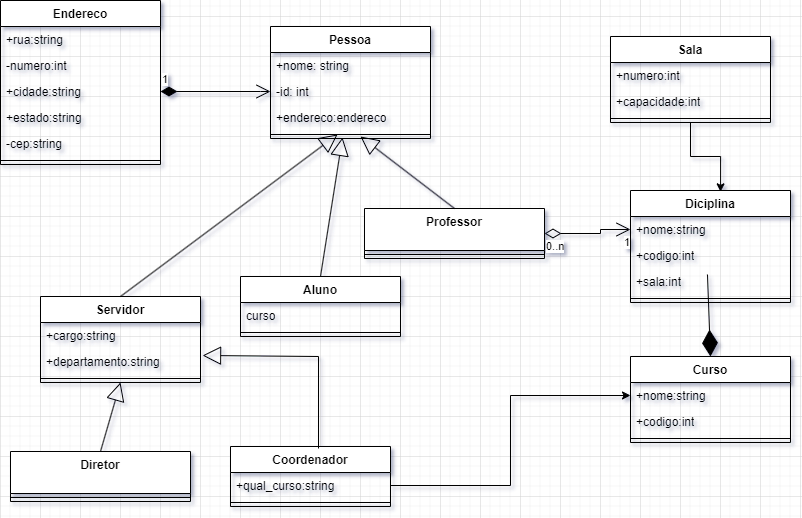

The diagram above was exported from draw.io. Its source (the exported page's mxGraphModel, read from the mxfile embedded in the PNG):
<mxGraphModel dx="1781" dy="600" grid="1" gridSize="10" guides="1" tooltips="1" connect="1" arrows="1" fold="1" page="1" pageScale="1" pageWidth="827" pageHeight="1169" math="0" shadow="0">
  <root>
    <mxCell id="0" />
    <mxCell id="1" parent="0" />
    <mxCell id="Rh2QgrxEPTwvA0ktxh3N-1" value="Pessoa" style="swimlane;fontStyle=1;align=center;verticalAlign=top;childLayout=stackLayout;horizontal=1;startSize=26;horizontalStack=0;resizeParent=1;resizeParentMax=0;resizeLast=0;collapsible=1;marginBottom=0;whiteSpace=wrap;html=1;" parent="1" vertex="1">
      <mxGeometry x="230" y="250" width="160" height="112" as="geometry" />
    </mxCell>
    <mxCell id="Rh2QgrxEPTwvA0ktxh3N-2" value="+nome: string" style="text;strokeColor=none;fillColor=none;align=left;verticalAlign=top;spacingLeft=4;spacingRight=4;overflow=hidden;rotatable=0;points=[[0,0.5],[1,0.5]];portConstraint=eastwest;whiteSpace=wrap;html=1;" parent="Rh2QgrxEPTwvA0ktxh3N-1" vertex="1">
      <mxGeometry y="26" width="160" height="26" as="geometry" />
    </mxCell>
    <mxCell id="pG5uc4KAxIted6nF07KH-1" value="-id: int" style="text;strokeColor=none;fillColor=none;align=left;verticalAlign=top;spacingLeft=4;spacingRight=4;overflow=hidden;rotatable=0;points=[[0,0.5],[1,0.5]];portConstraint=eastwest;whiteSpace=wrap;html=1;" parent="Rh2QgrxEPTwvA0ktxh3N-1" vertex="1">
      <mxGeometry y="52" width="160" height="26" as="geometry" />
    </mxCell>
    <mxCell id="pG5uc4KAxIted6nF07KH-2" value="+endereco:endereco" style="text;strokeColor=none;fillColor=none;align=left;verticalAlign=top;spacingLeft=4;spacingRight=4;overflow=hidden;rotatable=0;points=[[0,0.5],[1,0.5]];portConstraint=eastwest;whiteSpace=wrap;html=1;" parent="Rh2QgrxEPTwvA0ktxh3N-1" vertex="1">
      <mxGeometry y="78" width="160" height="26" as="geometry" />
    </mxCell>
    <mxCell id="Rh2QgrxEPTwvA0ktxh3N-3" value="" style="line;strokeWidth=1;fillColor=none;align=left;verticalAlign=middle;spacingTop=-1;spacingLeft=3;spacingRight=3;rotatable=0;labelPosition=right;points=[];portConstraint=eastwest;strokeColor=inherit;" parent="Rh2QgrxEPTwvA0ktxh3N-1" vertex="1">
      <mxGeometry y="104" width="160" height="8" as="geometry" />
    </mxCell>
    <mxCell id="pG5uc4KAxIted6nF07KH-3" value="Endereco" style="swimlane;fontStyle=1;align=center;verticalAlign=top;childLayout=stackLayout;horizontal=1;startSize=26;horizontalStack=0;resizeParent=1;resizeParentMax=0;resizeLast=0;collapsible=1;marginBottom=0;whiteSpace=wrap;html=1;" parent="1" vertex="1">
      <mxGeometry x="-40" y="224" width="160" height="164" as="geometry" />
    </mxCell>
    <mxCell id="pG5uc4KAxIted6nF07KH-4" value="+rua:string" style="text;strokeColor=none;fillColor=none;align=left;verticalAlign=top;spacingLeft=4;spacingRight=4;overflow=hidden;rotatable=0;points=[[0,0.5],[1,0.5]];portConstraint=eastwest;whiteSpace=wrap;html=1;" parent="pG5uc4KAxIted6nF07KH-3" vertex="1">
      <mxGeometry y="26" width="160" height="26" as="geometry" />
    </mxCell>
    <mxCell id="pG5uc4KAxIted6nF07KH-7" value="-numero:int" style="text;strokeColor=none;fillColor=none;align=left;verticalAlign=top;spacingLeft=4;spacingRight=4;overflow=hidden;rotatable=0;points=[[0,0.5],[1,0.5]];portConstraint=eastwest;whiteSpace=wrap;html=1;" parent="pG5uc4KAxIted6nF07KH-3" vertex="1">
      <mxGeometry y="52" width="160" height="26" as="geometry" />
    </mxCell>
    <mxCell id="pG5uc4KAxIted6nF07KH-8" value="+cidade:string" style="text;strokeColor=none;fillColor=none;align=left;verticalAlign=top;spacingLeft=4;spacingRight=4;overflow=hidden;rotatable=0;points=[[0,0.5],[1,0.5]];portConstraint=eastwest;whiteSpace=wrap;html=1;" parent="pG5uc4KAxIted6nF07KH-3" vertex="1">
      <mxGeometry y="78" width="160" height="26" as="geometry" />
    </mxCell>
    <mxCell id="pG5uc4KAxIted6nF07KH-10" value="+estado:string" style="text;strokeColor=none;fillColor=none;align=left;verticalAlign=top;spacingLeft=4;spacingRight=4;overflow=hidden;rotatable=0;points=[[0,0.5],[1,0.5]];portConstraint=eastwest;whiteSpace=wrap;html=1;" parent="pG5uc4KAxIted6nF07KH-3" vertex="1">
      <mxGeometry y="104" width="160" height="26" as="geometry" />
    </mxCell>
    <mxCell id="pG5uc4KAxIted6nF07KH-11" value="-cep:string" style="text;strokeColor=none;fillColor=none;align=left;verticalAlign=top;spacingLeft=4;spacingRight=4;overflow=hidden;rotatable=0;points=[[0,0.5],[1,0.5]];portConstraint=eastwest;whiteSpace=wrap;html=1;" parent="pG5uc4KAxIted6nF07KH-3" vertex="1">
      <mxGeometry y="130" width="160" height="26" as="geometry" />
    </mxCell>
    <mxCell id="pG5uc4KAxIted6nF07KH-5" value="" style="line;strokeWidth=1;fillColor=none;align=left;verticalAlign=middle;spacingTop=-1;spacingLeft=3;spacingRight=3;rotatable=0;labelPosition=right;points=[];portConstraint=eastwest;strokeColor=inherit;" parent="pG5uc4KAxIted6nF07KH-3" vertex="1">
      <mxGeometry y="156" width="160" height="8" as="geometry" />
    </mxCell>
    <mxCell id="pG5uc4KAxIted6nF07KH-12" value="Curso" style="swimlane;fontStyle=1;align=center;verticalAlign=top;childLayout=stackLayout;horizontal=1;startSize=26;horizontalStack=0;resizeParent=1;resizeParentMax=0;resizeLast=0;collapsible=1;marginBottom=0;whiteSpace=wrap;html=1;" parent="1" vertex="1">
      <mxGeometry x="590" y="580" width="160" height="86" as="geometry" />
    </mxCell>
    <mxCell id="pG5uc4KAxIted6nF07KH-13" value="+nome:string" style="text;strokeColor=none;fillColor=none;align=left;verticalAlign=top;spacingLeft=4;spacingRight=4;overflow=hidden;rotatable=0;points=[[0,0.5],[1,0.5]];portConstraint=eastwest;whiteSpace=wrap;html=1;" parent="pG5uc4KAxIted6nF07KH-12" vertex="1">
      <mxGeometry y="26" width="160" height="26" as="geometry" />
    </mxCell>
    <mxCell id="pG5uc4KAxIted6nF07KH-16" value="+codigo:int" style="text;strokeColor=none;fillColor=none;align=left;verticalAlign=top;spacingLeft=4;spacingRight=4;overflow=hidden;rotatable=0;points=[[0,0.5],[1,0.5]];portConstraint=eastwest;whiteSpace=wrap;html=1;" parent="pG5uc4KAxIted6nF07KH-12" vertex="1">
      <mxGeometry y="52" width="160" height="26" as="geometry" />
    </mxCell>
    <mxCell id="pG5uc4KAxIted6nF07KH-14" value="" style="line;strokeWidth=1;fillColor=none;align=left;verticalAlign=middle;spacingTop=-1;spacingLeft=3;spacingRight=3;rotatable=0;labelPosition=right;points=[];portConstraint=eastwest;strokeColor=inherit;" parent="pG5uc4KAxIted6nF07KH-12" vertex="1">
      <mxGeometry y="78" width="160" height="8" as="geometry" />
    </mxCell>
    <mxCell id="pG5uc4KAxIted6nF07KH-17" value="Diciplina" style="swimlane;fontStyle=1;align=center;verticalAlign=top;childLayout=stackLayout;horizontal=1;startSize=26;horizontalStack=0;resizeParent=1;resizeParentMax=0;resizeLast=0;collapsible=1;marginBottom=0;whiteSpace=wrap;html=1;" parent="1" vertex="1">
      <mxGeometry x="590" y="414" width="160" height="112" as="geometry" />
    </mxCell>
    <mxCell id="pG5uc4KAxIted6nF07KH-18" value="+nome:string" style="text;strokeColor=none;fillColor=none;align=left;verticalAlign=top;spacingLeft=4;spacingRight=4;overflow=hidden;rotatable=0;points=[[0,0.5],[1,0.5]];portConstraint=eastwest;whiteSpace=wrap;html=1;" parent="pG5uc4KAxIted6nF07KH-17" vertex="1">
      <mxGeometry y="26" width="160" height="26" as="geometry" />
    </mxCell>
    <mxCell id="pG5uc4KAxIted6nF07KH-21" value="+codigo:int" style="text;strokeColor=none;fillColor=none;align=left;verticalAlign=top;spacingLeft=4;spacingRight=4;overflow=hidden;rotatable=0;points=[[0,0.5],[1,0.5]];portConstraint=eastwest;whiteSpace=wrap;html=1;" parent="pG5uc4KAxIted6nF07KH-17" vertex="1">
      <mxGeometry y="52" width="160" height="26" as="geometry" />
    </mxCell>
    <mxCell id="eVU8YS8MadIGD6Q29Unm-1" value="+sala:int" style="text;strokeColor=none;fillColor=none;align=left;verticalAlign=top;spacingLeft=4;spacingRight=4;overflow=hidden;rotatable=0;points=[[0,0.5],[1,0.5]];portConstraint=eastwest;whiteSpace=wrap;html=1;" parent="pG5uc4KAxIted6nF07KH-17" vertex="1">
      <mxGeometry y="78" width="160" height="26" as="geometry" />
    </mxCell>
    <mxCell id="pG5uc4KAxIted6nF07KH-19" value="" style="line;strokeWidth=1;fillColor=none;align=left;verticalAlign=middle;spacingTop=-1;spacingLeft=3;spacingRight=3;rotatable=0;labelPosition=right;points=[];portConstraint=eastwest;strokeColor=inherit;" parent="pG5uc4KAxIted6nF07KH-17" vertex="1">
      <mxGeometry y="104" width="160" height="8" as="geometry" />
    </mxCell>
    <mxCell id="pG5uc4KAxIted6nF07KH-22" value="Professor" style="swimlane;fontStyle=1;align=center;verticalAlign=top;childLayout=stackLayout;horizontal=1;startSize=42;horizontalStack=0;resizeParent=1;resizeParentMax=0;resizeLast=0;collapsible=1;marginBottom=0;whiteSpace=wrap;html=1;" parent="1" vertex="1">
      <mxGeometry x="324" y="432" width="180" height="50" as="geometry" />
    </mxCell>
    <mxCell id="pG5uc4KAxIted6nF07KH-24" value="" style="line;strokeWidth=1;fillColor=none;align=left;verticalAlign=middle;spacingTop=-1;spacingLeft=3;spacingRight=3;rotatable=0;labelPosition=right;points=[];portConstraint=eastwest;strokeColor=inherit;" parent="pG5uc4KAxIted6nF07KH-22" vertex="1">
      <mxGeometry y="42" width="180" height="8" as="geometry" />
    </mxCell>
    <mxCell id="pG5uc4KAxIted6nF07KH-27" value="Diretor" style="swimlane;fontStyle=1;align=center;verticalAlign=top;childLayout=stackLayout;horizontal=1;startSize=42;horizontalStack=0;resizeParent=1;resizeParentMax=0;resizeLast=0;collapsible=1;marginBottom=0;whiteSpace=wrap;html=1;" parent="1" vertex="1">
      <mxGeometry x="-30" y="675" width="180" height="50" as="geometry" />
    </mxCell>
    <mxCell id="pG5uc4KAxIted6nF07KH-28" value="" style="line;strokeWidth=1;fillColor=none;align=left;verticalAlign=middle;spacingTop=-1;spacingLeft=3;spacingRight=3;rotatable=0;labelPosition=right;points=[];portConstraint=eastwest;strokeColor=inherit;" parent="pG5uc4KAxIted6nF07KH-27" vertex="1">
      <mxGeometry y="42" width="180" height="8" as="geometry" />
    </mxCell>
    <mxCell id="pG5uc4KAxIted6nF07KH-29" value="Aluno" style="swimlane;fontStyle=1;align=center;verticalAlign=top;childLayout=stackLayout;horizontal=1;startSize=26;horizontalStack=0;resizeParent=1;resizeParentMax=0;resizeLast=0;collapsible=1;marginBottom=0;whiteSpace=wrap;html=1;" parent="1" vertex="1">
      <mxGeometry x="200" y="500" width="160" height="60" as="geometry" />
    </mxCell>
    <mxCell id="pG5uc4KAxIted6nF07KH-30" value="curso" style="text;strokeColor=none;fillColor=none;align=left;verticalAlign=top;spacingLeft=4;spacingRight=4;overflow=hidden;rotatable=0;points=[[0,0.5],[1,0.5]];portConstraint=eastwest;whiteSpace=wrap;html=1;" parent="pG5uc4KAxIted6nF07KH-29" vertex="1">
      <mxGeometry y="26" width="160" height="26" as="geometry" />
    </mxCell>
    <mxCell id="pG5uc4KAxIted6nF07KH-31" value="" style="line;strokeWidth=1;fillColor=none;align=left;verticalAlign=middle;spacingTop=-1;spacingLeft=3;spacingRight=3;rotatable=0;labelPosition=right;points=[];portConstraint=eastwest;strokeColor=inherit;" parent="pG5uc4KAxIted6nF07KH-29" vertex="1">
      <mxGeometry y="52" width="160" height="8" as="geometry" />
    </mxCell>
    <mxCell id="pG5uc4KAxIted6nF07KH-48" value="Servidor" style="swimlane;fontStyle=1;align=center;verticalAlign=top;childLayout=stackLayout;horizontal=1;startSize=26;horizontalStack=0;resizeParent=1;resizeParentMax=0;resizeLast=0;collapsible=1;marginBottom=0;whiteSpace=wrap;html=1;" parent="1" vertex="1">
      <mxGeometry y="520" width="160" height="86" as="geometry" />
    </mxCell>
    <mxCell id="pG5uc4KAxIted6nF07KH-49" value="+cargo:string" style="text;strokeColor=none;fillColor=none;align=left;verticalAlign=top;spacingLeft=4;spacingRight=4;overflow=hidden;rotatable=0;points=[[0,0.5],[1,0.5]];portConstraint=eastwest;whiteSpace=wrap;html=1;" parent="pG5uc4KAxIted6nF07KH-48" vertex="1">
      <mxGeometry y="26" width="160" height="26" as="geometry" />
    </mxCell>
    <mxCell id="pG5uc4KAxIted6nF07KH-50" value="+departamento:string" style="text;strokeColor=none;fillColor=none;align=left;verticalAlign=top;spacingLeft=4;spacingRight=4;overflow=hidden;rotatable=0;points=[[0,0.5],[1,0.5]];portConstraint=eastwest;whiteSpace=wrap;html=1;" parent="pG5uc4KAxIted6nF07KH-48" vertex="1">
      <mxGeometry y="52" width="160" height="26" as="geometry" />
    </mxCell>
    <mxCell id="pG5uc4KAxIted6nF07KH-51" value="" style="line;strokeWidth=1;fillColor=none;align=left;verticalAlign=middle;spacingTop=-1;spacingLeft=3;spacingRight=3;rotatable=0;labelPosition=right;points=[];portConstraint=eastwest;strokeColor=inherit;" parent="pG5uc4KAxIted6nF07KH-48" vertex="1">
      <mxGeometry y="78" width="160" height="8" as="geometry" />
    </mxCell>
    <mxCell id="pG5uc4KAxIted6nF07KH-52" value="" style="endArrow=block;endSize=16;endFill=0;html=1;rounded=0;exitX=0.5;exitY=0;exitDx=0;exitDy=0;entryX=0.419;entryY=0.5;entryDx=0;entryDy=0;entryPerimeter=0;" parent="1" source="pG5uc4KAxIted6nF07KH-48" target="Rh2QgrxEPTwvA0ktxh3N-3" edge="1">
      <mxGeometry width="160" relative="1" as="geometry">
        <mxPoint x="330" y="310" as="sourcePoint" />
        <mxPoint x="150" y="420" as="targetPoint" />
      </mxGeometry>
    </mxCell>
    <mxCell id="pG5uc4KAxIted6nF07KH-53" value="" style="endArrow=block;endSize=16;endFill=0;html=1;rounded=0;entryX=0.45;entryY=0.875;entryDx=0;entryDy=0;exitX=0.5;exitY=0;exitDx=0;exitDy=0;entryPerimeter=0;" parent="1" source="pG5uc4KAxIted6nF07KH-29" target="Rh2QgrxEPTwvA0ktxh3N-3" edge="1">
      <mxGeometry width="160" relative="1" as="geometry">
        <mxPoint x="330" y="310" as="sourcePoint" />
        <mxPoint x="490" y="310" as="targetPoint" />
      </mxGeometry>
    </mxCell>
    <mxCell id="pG5uc4KAxIted6nF07KH-60" value="Coordenador" style="swimlane;fontStyle=1;align=center;verticalAlign=top;childLayout=stackLayout;horizontal=1;startSize=26;horizontalStack=0;resizeParent=1;resizeParentMax=0;resizeLast=0;collapsible=1;marginBottom=0;whiteSpace=wrap;html=1;" parent="1" vertex="1">
      <mxGeometry x="190" y="670" width="160" height="60" as="geometry" />
    </mxCell>
    <mxCell id="pG5uc4KAxIted6nF07KH-61" value="+qual_curso:string" style="text;strokeColor=none;fillColor=none;align=left;verticalAlign=top;spacingLeft=4;spacingRight=4;overflow=hidden;rotatable=0;points=[[0,0.5],[1,0.5]];portConstraint=eastwest;whiteSpace=wrap;html=1;" parent="pG5uc4KAxIted6nF07KH-60" vertex="1">
      <mxGeometry y="26" width="160" height="26" as="geometry" />
    </mxCell>
    <mxCell id="pG5uc4KAxIted6nF07KH-63" value="" style="line;strokeWidth=1;fillColor=none;align=left;verticalAlign=middle;spacingTop=-1;spacingLeft=3;spacingRight=3;rotatable=0;labelPosition=right;points=[];portConstraint=eastwest;strokeColor=inherit;" parent="pG5uc4KAxIted6nF07KH-60" vertex="1">
      <mxGeometry y="52" width="160" height="8" as="geometry" />
    </mxCell>
    <mxCell id="pG5uc4KAxIted6nF07KH-64" value="1" style="endArrow=open;html=1;endSize=12;startArrow=diamondThin;startSize=14;startFill=1;edgeStyle=orthogonalEdgeStyle;align=left;verticalAlign=bottom;rounded=0;exitX=1;exitY=0.5;exitDx=0;exitDy=0;entryX=0;entryY=0.5;entryDx=0;entryDy=0;" parent="1" source="pG5uc4KAxIted6nF07KH-8" target="pG5uc4KAxIted6nF07KH-1" edge="1">
      <mxGeometry x="-1" y="3" relative="1" as="geometry">
        <mxPoint x="330" y="340" as="sourcePoint" />
        <mxPoint x="180" y="220" as="targetPoint" />
        <Array as="points">
          <mxPoint x="220" y="315" />
          <mxPoint x="220" y="315" />
        </Array>
      </mxGeometry>
    </mxCell>
    <mxCell id="pG5uc4KAxIted6nF07KH-67" value="" style="endArrow=block;endSize=16;endFill=0;html=1;rounded=0;exitX=0.5;exitY=0;exitDx=0;exitDy=0;" parent="1" source="pG5uc4KAxIted6nF07KH-22" edge="1">
      <mxGeometry width="160" relative="1" as="geometry">
        <mxPoint x="418" y="469" as="sourcePoint" />
        <mxPoint x="320" y="360" as="targetPoint" />
      </mxGeometry>
    </mxCell>
    <mxCell id="pG5uc4KAxIted6nF07KH-69" value="" style="endArrow=block;endSize=16;endFill=0;html=1;rounded=0;entryX=1.013;entryY=0.269;entryDx=0;entryDy=0;exitX=0.55;exitY=0.033;exitDx=0;exitDy=0;exitPerimeter=0;entryPerimeter=0;" parent="1" source="pG5uc4KAxIted6nF07KH-60" target="pG5uc4KAxIted6nF07KH-50" edge="1">
      <mxGeometry width="160" relative="1" as="geometry">
        <mxPoint x="270" y="560" as="sourcePoint" />
        <mxPoint x="132" y="441" as="targetPoint" />
        <Array as="points">
          <mxPoint x="278" y="580" />
        </Array>
      </mxGeometry>
    </mxCell>
    <mxCell id="pG5uc4KAxIted6nF07KH-70" value="" style="endArrow=block;endSize=16;endFill=0;html=1;rounded=0;entryX=0.5;entryY=1;entryDx=0;entryDy=0;exitX=0.5;exitY=0;exitDx=0;exitDy=0;" parent="1" source="pG5uc4KAxIted6nF07KH-27" target="pG5uc4KAxIted6nF07KH-48" edge="1">
      <mxGeometry width="160" relative="1" as="geometry">
        <mxPoint x="280" y="570" as="sourcePoint" />
        <mxPoint x="142" y="451" as="targetPoint" />
      </mxGeometry>
    </mxCell>
    <mxCell id="pG5uc4KAxIted6nF07KH-73" value="" style="endArrow=open;html=1;endSize=12;startArrow=diamondThin;startSize=14;startFill=0;edgeStyle=orthogonalEdgeStyle;rounded=0;exitX=1;exitY=0.5;exitDx=0;exitDy=0;entryX=0;entryY=0.5;entryDx=0;entryDy=0;" parent="1" source="pG5uc4KAxIted6nF07KH-22" target="pG5uc4KAxIted6nF07KH-18" edge="1">
      <mxGeometry relative="1" as="geometry">
        <mxPoint x="330" y="400" as="sourcePoint" />
        <mxPoint x="490" y="400" as="targetPoint" />
        <Array as="points">
          <mxPoint x="560" y="457" />
          <mxPoint x="560" y="453" />
        </Array>
      </mxGeometry>
    </mxCell>
    <mxCell id="pG5uc4KAxIted6nF07KH-74" value="0..n" style="edgeLabel;resizable=0;html=1;align=left;verticalAlign=top;" parent="pG5uc4KAxIted6nF07KH-73" connectable="0" vertex="1">
      <mxGeometry x="-1" relative="1" as="geometry" />
    </mxCell>
    <mxCell id="pG5uc4KAxIted6nF07KH-75" value="1" style="edgeLabel;resizable=0;html=1;align=right;verticalAlign=top;" parent="pG5uc4KAxIted6nF07KH-73" connectable="0" vertex="1">
      <mxGeometry x="1" relative="1" as="geometry" />
    </mxCell>
    <mxCell id="pG5uc4KAxIted6nF07KH-76" value="" style="endArrow=diamondThin;endFill=1;endSize=24;html=1;rounded=0;entryX=0.5;entryY=0;entryDx=0;entryDy=0;exitX=0.481;exitY=1.231;exitDx=0;exitDy=0;exitPerimeter=0;" parent="1" source="pG5uc4KAxIted6nF07KH-21" target="pG5uc4KAxIted6nF07KH-12" edge="1">
      <mxGeometry width="160" relative="1" as="geometry">
        <mxPoint x="330" y="400" as="sourcePoint" />
        <mxPoint x="490" y="400" as="targetPoint" />
      </mxGeometry>
    </mxCell>
    <mxCell id="pG5uc4KAxIted6nF07KH-83" style="edgeStyle=orthogonalEdgeStyle;rounded=0;orthogonalLoop=1;jettySize=auto;html=1;entryX=0.563;entryY=0.012;entryDx=0;entryDy=0;entryPerimeter=0;" parent="1" source="pG5uc4KAxIted6nF07KH-77" target="pG5uc4KAxIted6nF07KH-17" edge="1">
      <mxGeometry relative="1" as="geometry">
        <mxPoint x="680" y="500" as="targetPoint" />
      </mxGeometry>
    </mxCell>
    <mxCell id="pG5uc4KAxIted6nF07KH-77" value="Sala" style="swimlane;fontStyle=1;align=center;verticalAlign=top;childLayout=stackLayout;horizontal=1;startSize=26;horizontalStack=0;resizeParent=1;resizeParentMax=0;resizeLast=0;collapsible=1;marginBottom=0;whiteSpace=wrap;html=1;" parent="1" vertex="1">
      <mxGeometry x="570" y="260" width="160" height="86" as="geometry" />
    </mxCell>
    <mxCell id="pG5uc4KAxIted6nF07KH-78" value="+numero:int" style="text;strokeColor=none;fillColor=none;align=left;verticalAlign=top;spacingLeft=4;spacingRight=4;overflow=hidden;rotatable=0;points=[[0,0.5],[1,0.5]];portConstraint=eastwest;whiteSpace=wrap;html=1;" parent="pG5uc4KAxIted6nF07KH-77" vertex="1">
      <mxGeometry y="26" width="160" height="26" as="geometry" />
    </mxCell>
    <mxCell id="pG5uc4KAxIted6nF07KH-81" value="+capacidade:int" style="text;strokeColor=none;fillColor=none;align=left;verticalAlign=top;spacingLeft=4;spacingRight=4;overflow=hidden;rotatable=0;points=[[0,0.5],[1,0.5]];portConstraint=eastwest;whiteSpace=wrap;html=1;" parent="pG5uc4KAxIted6nF07KH-77" vertex="1">
      <mxGeometry y="52" width="160" height="26" as="geometry" />
    </mxCell>
    <mxCell id="pG5uc4KAxIted6nF07KH-79" value="" style="line;strokeWidth=1;fillColor=none;align=left;verticalAlign=middle;spacingTop=-1;spacingLeft=3;spacingRight=3;rotatable=0;labelPosition=right;points=[];portConstraint=eastwest;strokeColor=inherit;" parent="pG5uc4KAxIted6nF07KH-77" vertex="1">
      <mxGeometry y="78" width="160" height="8" as="geometry" />
    </mxCell>
    <mxCell id="pG5uc4KAxIted6nF07KH-85" style="edgeStyle=orthogonalEdgeStyle;rounded=0;orthogonalLoop=1;jettySize=auto;html=1;entryX=0;entryY=0.5;entryDx=0;entryDy=0;" parent="1" source="pG5uc4KAxIted6nF07KH-61" target="pG5uc4KAxIted6nF07KH-13" edge="1">
      <mxGeometry relative="1" as="geometry" />
    </mxCell>
  </root>
</mxGraphModel>